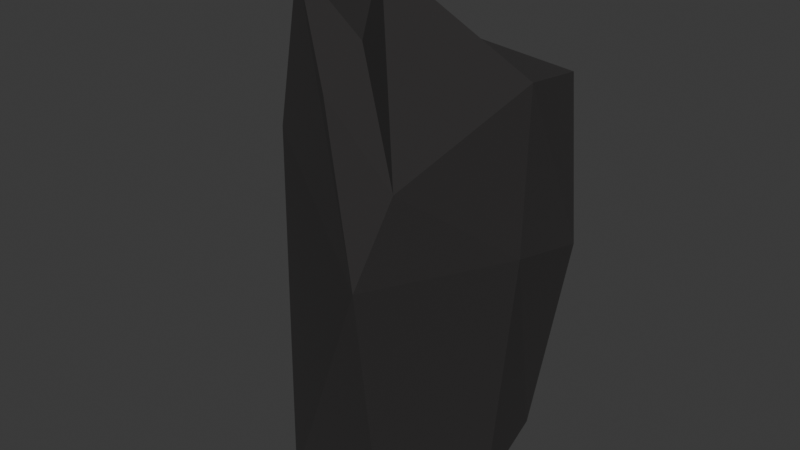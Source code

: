 # Source: boulder3.blend  (saved by Blender 4.5.90; exported with 4.5.12 LTS)
import bpy
from mathutils import Matrix  # noqa: F401  (used for matrix-valued properties, if any)

bpy.ops.wm.read_factory_settings(use_empty=True)
scene = bpy.context.scene
scene.name = 'Scene'

# ---- collections
col_collection = bpy.data.collections.new('Collection'); scene.collection.children.link(col_collection)

# ---- materials (node trees are filled in below, after node groups)
mat_material = bpy.data.materials.new('Material')

# ---- material node trees
mat_material.use_nodes = True; mat_material.node_tree.nodes.clear()
_N = mat_material.node_tree.nodes; _L = mat_material.node_tree.links
n0 = _N.new('ShaderNodeBsdfPrincipled'); n0.name = 'Principled BSDF'; n0.location = (10, 300)
n0.inputs[0].default_value = (0.02217, 0.02029, 0.02029, 1.0)
n0.inputs[2].default_value = 1.0
n1 = _N.new('ShaderNodeOutputMaterial'); n1.name = 'Material Output'; n1.location = (300, 300)
_L.new(n0.outputs[0], n1.inputs[0])
n1.is_active_output = True

# ---- world
world_world = bpy.data.worlds.new('World'); scene.world = world_world
world_world.use_nodes = True; world_world.node_tree.nodes.clear()
_N = world_world.node_tree.nodes; _L = world_world.node_tree.links
n0 = _N.new('ShaderNodeOutputWorld'); n0.name = 'World Output'; n0.location = (300, 300)
n1 = _N.new('ShaderNodeBackground'); n1.name = 'Background'; n1.location = (10, 300)
n1.inputs[0].default_value = (0.05088, 0.05088, 0.05088, 1.0)
_L.new(n1.outputs[0], n0.inputs[0])
n0.is_active_output = True
world_world.color = (0.05088, 0.05088, 0.05088)
world_world.sun_shadow_jitter_overblur = 0.0

# ---- meshes
me_boulder = bpy.data.meshes.new('Boulder')
me_boulder.from_pydata([(-0.3969, -1.004, -1.413), (-0.6984, 0.8281, -1.145), (0.7332, -1.034, 0.01232), (0.6644, -1.151, -1.23), (0.9396, 0.5394, -1.269), (-0.579, -0.7873, 0.05862), (1.11, 0.01843, -0.3709), (0.8733, 1.012, 0.1893), (0.1254, -1.061, 0.2933), (-0.581, 1.043, 0.2454), (1.113, 0.8094, -0.4566), (0.6688, -1.397, -0.2932), (-0.3821, -0.7586, 0.6651), (0.2044, -0.7356, 0.444), (0.9549, 0.3034, 0.2458), (-1.022, 0.1746, -1.383), (0.9769, -0.1095, -1.401), (-0.6357, 0.4439, 0.5645), (-0.6513, 1.176, -0.3969), (-1.064, 0.5586, -0.1765)], [], [(5, 11, 2, 8, 13, 12), (15, 16, 3, 0), (14, 17, 12, 13, 8, 2), (14, 7, 9, 17), (19, 15, 0, 5), (6, 16, 4, 10), (11, 3, 16, 6), (18, 1, 15, 19), (18, 9, 7, 10), (1, 4, 16, 15), (1, 18, 10, 4), (9, 18, 19, 17), (2, 11, 6, 14), (14, 6, 10, 7), (17, 19, 5, 12), (0, 3, 11, 5)])
_uv = me_boulder.uv_layers.new(name='UVMap')
_uv.uv.foreach_set('vector', [0.6616, 0.8074, 0.5339, 0.7868, 0.625, 0.7882, 0.7389, 0.7609, 0.7279, 0.7167, 0.826, 0.7078, 0.1317, 0.6054, 0.3627, 0.6289, 0.3406, 0.75, 0.1438, 0.7499, 0.627, 0.615, 0.8416, 0.5823, 0.826, 0.7078, 0.7279, 0.7167, 0.7389, 0.7609, 0.625, 0.7882, 0.627, 0.615, 0.6281, 0.52, 0.8502, 0.5135, 0.8416, 0.5823, 0.6716, 0.4228, 0.375, 0.1446, 0.375, 0.0, 0.6616, 0.4499, 0.5437, 0.6159, 0.3748, 0.6411, 0.3747, 0.5626, 0.5358, 0.5355, 0.5582, 0.7625, 0.375, 0.7844, 0.3748, 0.6411, 0.5437, 0.6159, 0.677, 0.408, 0.375, 0.2239, 0.375, 0.1446, 0.6716, 0.4228, 0.5859, 0.5181, 0.8502, 0.5135, 0.6281, 0.52, 0.5358, 0.5355, 0.125, 0.5261, 0.3747, 0.5626, 0.3627, 0.6289, 0.1317, 0.6054, 0.125, 0.5261, 0.5859, 0.5181, 0.5358, 0.5355, 0.3747, 0.5626, 0.8502, 0.5135, 0.677, 0.408, 0.6716, 0.4228, 0.8416, 0.5823, 0.6632, 0.75, 0.5582, 0.7625, 0.5437, 0.6159, 0.6406, 0.6015, 0.6406, 0.6015, 0.5437, 0.6159, 0.5358, 0.5355, 0.6281, 0.52, 0.8416, 0.5823, 0.6716, 0.4228, 0.6616, 0.4499, 0.826, 0.7078, 0.375, 0.9812, 0.375, 0.7844, 0.5339, 0.7868, 0.6616, 0.8074])
me_boulder.materials.append(mat_material)
me_boulder.update()

# ---- objects
ob_boulder = bpy.data.objects.new('Boulder', me_boulder)

# ---- transforms, parenting, visibility, modifiers, constraints
ob_boulder.location = (0.0, 0.0, 0.7561)
ob_boulder.scale = (0.3582, 0.3582, 0.7618)

# ---- collection membership
col_collection.objects.link(ob_boulder)

# ---- scene / render settings (as saved in the file)
scene.frame_start = 1; scene.frame_end = 250; scene.frame_set(1)
scene.render.engine = 'BLENDER_EEVEE_NEXT'
bpy.context.view_layer.update()

# ---- added for rendering (the .blend has no active camera and no usable light): camera, sun
cam_auto = bpy.data.cameras.new('AutoCamera')
cam_auto.lens = 50.0
cam_auto.sensor_width = 36.0
cam_auto.clip_end = 1000.0
ob_auto_camera = bpy.data.objects.new('AutoCamera', cam_auto)
scene.collection.objects.link(ob_auto_camera)
ob_auto_camera.location = (1.85104, -2.25039, 1.94502)
ob_auto_camera.rotation_euler = (1.09748, -7.21219e-08, 0.694738)
scene.camera = ob_auto_camera
light_auto_sun = bpy.data.lights.new('AutoSun', 'SUN')
light_auto_sun.energy = 3.0
light_auto_sun.angle = 0.0523599
ob_auto_sun = bpy.data.objects.new('AutoSun', light_auto_sun)
scene.collection.objects.link(ob_auto_sun)
ob_auto_sun.rotation_euler = (0.872665, 0.174533, 0.523599)
bpy.context.view_layer.update()
